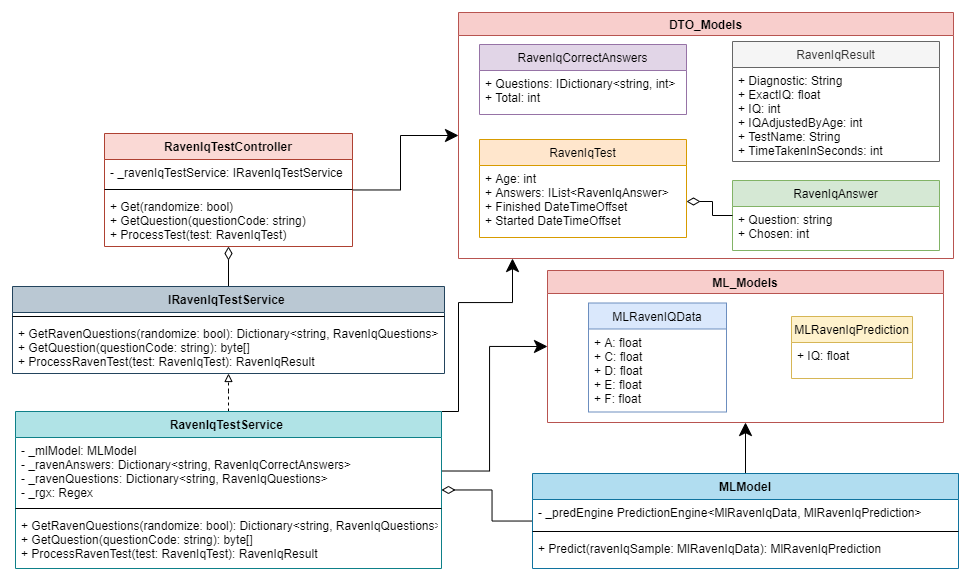

The diagram above was exported from draw.io. Its source (the exported page's mxGraphModel, read from the mxfile embedded in the PNG):
<mxGraphModel dx="1220" dy="728" grid="0" gridSize="10" guides="1" tooltips="1" connect="1" arrows="1" fold="1" page="1" pageScale="1" pageWidth="850" pageHeight="1100" math="0" shadow="0">
  <root>
    <mxCell id="0" />
    <mxCell id="1" parent="0" />
    <mxCell id="8_qEBroWBEXau3BFaKtL-51" style="edgeStyle=orthogonalEdgeStyle;rounded=0;orthogonalLoop=1;jettySize=auto;html=1;entryX=0;entryY=0.5;entryDx=0;entryDy=0;endArrow=classic;endFill=1;endSize=11;" edge="1" parent="1" source="8_qEBroWBEXau3BFaKtL-1" target="8_qEBroWBEXau3BFaKtL-44">
      <mxGeometry relative="1" as="geometry" />
    </mxCell>
    <mxCell id="8_qEBroWBEXau3BFaKtL-1" value="RavenIqTestController" style="swimlane;fontStyle=1;align=center;verticalAlign=top;childLayout=stackLayout;horizontal=1;startSize=26;horizontalStack=0;resizeParent=1;resizeParentMax=0;resizeLast=0;collapsible=1;marginBottom=0;fillColor=#fad9d5;strokeColor=#ae4132;" vertex="1" parent="1">
      <mxGeometry x="344" y="288" width="248" height="113" as="geometry" />
    </mxCell>
    <mxCell id="8_qEBroWBEXau3BFaKtL-2" value="- _ravenIqTestService: IRavenIqTestService " style="text;strokeColor=none;fillColor=none;align=left;verticalAlign=top;spacingLeft=4;spacingRight=4;overflow=hidden;rotatable=0;points=[[0,0.5],[1,0.5]];portConstraint=eastwest;" vertex="1" parent="8_qEBroWBEXau3BFaKtL-1">
      <mxGeometry y="26" width="248" height="26" as="geometry" />
    </mxCell>
    <mxCell id="8_qEBroWBEXau3BFaKtL-3" value="" style="line;strokeWidth=1;fillColor=none;align=left;verticalAlign=middle;spacingTop=-1;spacingLeft=3;spacingRight=3;rotatable=0;labelPosition=right;points=[];portConstraint=eastwest;" vertex="1" parent="8_qEBroWBEXau3BFaKtL-1">
      <mxGeometry y="52" width="248" height="8" as="geometry" />
    </mxCell>
    <mxCell id="8_qEBroWBEXau3BFaKtL-4" value="+ Get(randomize: bool)&#10;+ GetQuestion(questionCode: string)&#10;+ ProcessTest(test: RavenIqTest)" style="text;strokeColor=none;fillColor=none;align=left;verticalAlign=top;spacingLeft=4;spacingRight=4;overflow=hidden;rotatable=0;points=[[0,0.5],[1,0.5]];portConstraint=eastwest;" vertex="1" parent="8_qEBroWBEXau3BFaKtL-1">
      <mxGeometry y="60" width="248" height="53" as="geometry" />
    </mxCell>
    <mxCell id="8_qEBroWBEXau3BFaKtL-16" style="edgeStyle=orthogonalEdgeStyle;rounded=0;orthogonalLoop=1;jettySize=auto;html=1;endArrow=diamondThin;endFill=0;endSize=11;" edge="1" parent="1" source="8_qEBroWBEXau3BFaKtL-5" target="8_qEBroWBEXau3BFaKtL-1">
      <mxGeometry relative="1" as="geometry" />
    </mxCell>
    <mxCell id="8_qEBroWBEXau3BFaKtL-52" style="edgeStyle=orthogonalEdgeStyle;rounded=0;orthogonalLoop=1;jettySize=auto;html=1;endArrow=classic;endFill=1;endSize=11;exitX=1;exitY=0;exitDx=0;exitDy=0;" edge="1" parent="1" source="8_qEBroWBEXau3BFaKtL-9">
      <mxGeometry relative="1" as="geometry">
        <mxPoint x="752" y="413" as="targetPoint" />
        <Array as="points">
          <mxPoint x="698" y="566" />
          <mxPoint x="698" y="457" />
          <mxPoint x="752" y="457" />
        </Array>
      </mxGeometry>
    </mxCell>
    <mxCell id="8_qEBroWBEXau3BFaKtL-5" value="IRavenIqTestService " style="swimlane;fontStyle=1;align=center;verticalAlign=top;childLayout=stackLayout;horizontal=1;startSize=26;horizontalStack=0;resizeParent=1;resizeParentMax=0;resizeLast=0;collapsible=1;marginBottom=0;fillColor=#bac8d3;strokeColor=#23445d;" vertex="1" parent="1">
      <mxGeometry x="252" y="441" width="432" height="87" as="geometry" />
    </mxCell>
    <mxCell id="8_qEBroWBEXau3BFaKtL-7" value="" style="line;strokeWidth=1;fillColor=none;align=left;verticalAlign=middle;spacingTop=-1;spacingLeft=3;spacingRight=3;rotatable=0;labelPosition=right;points=[];portConstraint=eastwest;" vertex="1" parent="8_qEBroWBEXau3BFaKtL-5">
      <mxGeometry y="26" width="432" height="8" as="geometry" />
    </mxCell>
    <mxCell id="8_qEBroWBEXau3BFaKtL-8" value="+ GetRavenQuestions(randomize: bool): Dictionary&lt;string, RavenIqQuestions&gt;&#10;+ GetQuestion(questionCode: string): byte[]&#10;+ ProcessRavenTest(test: RavenIqTest): RavenIqResult" style="text;strokeColor=none;fillColor=none;align=left;verticalAlign=top;spacingLeft=4;spacingRight=4;overflow=hidden;rotatable=0;points=[[0,0.5],[1,0.5]];portConstraint=eastwest;" vertex="1" parent="8_qEBroWBEXau3BFaKtL-5">
      <mxGeometry y="34" width="432" height="53" as="geometry" />
    </mxCell>
    <mxCell id="8_qEBroWBEXau3BFaKtL-13" style="edgeStyle=orthogonalEdgeStyle;rounded=0;orthogonalLoop=1;jettySize=auto;html=1;dashed=1;endArrow=block;endFill=0;" edge="1" parent="1" source="8_qEBroWBEXau3BFaKtL-9" target="8_qEBroWBEXau3BFaKtL-5">
      <mxGeometry relative="1" as="geometry" />
    </mxCell>
    <mxCell id="8_qEBroWBEXau3BFaKtL-53" style="edgeStyle=orthogonalEdgeStyle;rounded=0;orthogonalLoop=1;jettySize=auto;html=1;entryX=0;entryY=0.5;entryDx=0;entryDy=0;endArrow=classic;endFill=1;endSize=11;exitX=1;exitY=0.5;exitDx=0;exitDy=0;" edge="1" parent="1" source="8_qEBroWBEXau3BFaKtL-10" target="8_qEBroWBEXau3BFaKtL-45">
      <mxGeometry relative="1" as="geometry" />
    </mxCell>
    <mxCell id="8_qEBroWBEXau3BFaKtL-9" value="RavenIqTestService " style="swimlane;fontStyle=1;align=center;verticalAlign=top;childLayout=stackLayout;horizontal=1;startSize=26;horizontalStack=0;resizeParent=1;resizeParentMax=0;resizeLast=0;collapsible=1;marginBottom=0;fillColor=#b0e3e6;strokeColor=#0e8088;" vertex="1" parent="1">
      <mxGeometry x="255" y="566" width="426" height="157" as="geometry" />
    </mxCell>
    <mxCell id="8_qEBroWBEXau3BFaKtL-10" value="- _mlModel: MLModel&#10;- _ravenAnswers: Dictionary&lt;string, RavenIqCorrectAnswers&gt;&#10;- _ravenQuestions: Dictionary&lt;string, RavenIqQuestions&gt;&#10;- _rgx: Regex" style="text;strokeColor=none;fillColor=none;align=left;verticalAlign=top;spacingLeft=4;spacingRight=4;overflow=hidden;rotatable=0;points=[[0,0.5],[1,0.5]];portConstraint=eastwest;" vertex="1" parent="8_qEBroWBEXau3BFaKtL-9">
      <mxGeometry y="26" width="426" height="67" as="geometry" />
    </mxCell>
    <mxCell id="8_qEBroWBEXau3BFaKtL-11" value="" style="line;strokeWidth=1;fillColor=none;align=left;verticalAlign=middle;spacingTop=-1;spacingLeft=3;spacingRight=3;rotatable=0;labelPosition=right;points=[];portConstraint=eastwest;" vertex="1" parent="8_qEBroWBEXau3BFaKtL-9">
      <mxGeometry y="93" width="426" height="8" as="geometry" />
    </mxCell>
    <mxCell id="8_qEBroWBEXau3BFaKtL-15" value="+ GetRavenQuestions(randomize: bool): Dictionary&lt;string, RavenIqQuestions&gt;&#10;+ GetQuestion(questionCode: string): byte[]&#10;+ ProcessRavenTest(test: RavenIqTest): RavenIqResult" style="text;strokeColor=none;fillColor=none;align=left;verticalAlign=top;spacingLeft=4;spacingRight=4;overflow=hidden;rotatable=0;points=[[0,0.5],[1,0.5]];portConstraint=eastwest;" vertex="1" parent="8_qEBroWBEXau3BFaKtL-9">
      <mxGeometry y="101" width="426" height="56" as="geometry" />
    </mxCell>
    <mxCell id="8_qEBroWBEXau3BFaKtL-36" style="edgeStyle=orthogonalEdgeStyle;rounded=0;orthogonalLoop=1;jettySize=auto;html=1;endArrow=diamondThin;endFill=0;endSize=11;" edge="1" parent="1" source="8_qEBroWBEXau3BFaKtL-32" target="8_qEBroWBEXau3BFaKtL-9">
      <mxGeometry relative="1" as="geometry" />
    </mxCell>
    <mxCell id="8_qEBroWBEXau3BFaKtL-54" style="edgeStyle=orthogonalEdgeStyle;rounded=0;orthogonalLoop=1;jettySize=auto;html=1;entryX=0.5;entryY=1;entryDx=0;entryDy=0;endArrow=classic;endFill=1;endSize=11;" edge="1" parent="1" source="8_qEBroWBEXau3BFaKtL-32" target="8_qEBroWBEXau3BFaKtL-45">
      <mxGeometry relative="1" as="geometry" />
    </mxCell>
    <mxCell id="8_qEBroWBEXau3BFaKtL-32" value="MLModel" style="swimlane;fontStyle=1;align=center;verticalAlign=top;childLayout=stackLayout;horizontal=1;startSize=26;horizontalStack=0;resizeParent=1;resizeParentMax=0;resizeLast=0;collapsible=1;marginBottom=0;fillColor=#b1ddf0;strokeColor=#10739e;" vertex="1" parent="1">
      <mxGeometry x="772" y="628" width="426" height="95" as="geometry" />
    </mxCell>
    <mxCell id="8_qEBroWBEXau3BFaKtL-33" value="- _predEngine PredictionEngine&lt;MlRavenIqData, MlRavenIqPrediction&gt;" style="text;strokeColor=none;fillColor=none;align=left;verticalAlign=top;spacingLeft=4;spacingRight=4;overflow=hidden;rotatable=0;points=[[0,0.5],[1,0.5]];portConstraint=eastwest;" vertex="1" parent="8_qEBroWBEXau3BFaKtL-32">
      <mxGeometry y="26" width="426" height="28" as="geometry" />
    </mxCell>
    <mxCell id="8_qEBroWBEXau3BFaKtL-34" value="" style="line;strokeWidth=1;fillColor=none;align=left;verticalAlign=middle;spacingTop=-1;spacingLeft=3;spacingRight=3;rotatable=0;labelPosition=right;points=[];portConstraint=eastwest;" vertex="1" parent="8_qEBroWBEXau3BFaKtL-32">
      <mxGeometry y="54" width="426" height="8" as="geometry" />
    </mxCell>
    <mxCell id="8_qEBroWBEXau3BFaKtL-35" value="+ Predict(ravenIqSample: MlRavenIqData): MlRavenIqPrediction" style="text;strokeColor=none;fillColor=none;align=left;verticalAlign=top;spacingLeft=4;spacingRight=4;overflow=hidden;rotatable=0;points=[[0,0.5],[1,0.5]];portConstraint=eastwest;" vertex="1" parent="8_qEBroWBEXau3BFaKtL-32">
      <mxGeometry y="62" width="426" height="33" as="geometry" />
    </mxCell>
    <mxCell id="8_qEBroWBEXau3BFaKtL-44" value="DTO_Models" style="swimlane;strokeColor=#b85450;fillColor=#f8cecc;startSize=23;" vertex="1" parent="1">
      <mxGeometry x="698" y="167" width="495" height="246" as="geometry" />
    </mxCell>
    <mxCell id="8_qEBroWBEXau3BFaKtL-25" value="RavenIqTest" style="swimlane;fontStyle=0;childLayout=stackLayout;horizontal=1;startSize=26;fillColor=#ffe6cc;horizontalStack=0;resizeParent=1;resizeParentMax=0;resizeLast=0;collapsible=1;marginBottom=0;strokeColor=#d79b00;" vertex="1" parent="8_qEBroWBEXau3BFaKtL-44">
      <mxGeometry x="21" y="127" width="207" height="98" as="geometry" />
    </mxCell>
    <mxCell id="8_qEBroWBEXau3BFaKtL-26" value="+ Age: int&#10;+ Answers: IList&lt;RavenIqAnswer&gt;&#10;+ Finished DateTimeOffset&#10;+ Started DateTimeOffset" style="text;strokeColor=none;fillColor=none;align=left;verticalAlign=top;spacingLeft=4;spacingRight=4;overflow=hidden;rotatable=0;points=[[0,0.5],[1,0.5]];portConstraint=eastwest;" vertex="1" parent="8_qEBroWBEXau3BFaKtL-25">
      <mxGeometry y="26" width="207" height="72" as="geometry" />
    </mxCell>
    <mxCell id="8_qEBroWBEXau3BFaKtL-21" value="RavenIqAnswer" style="swimlane;fontStyle=0;childLayout=stackLayout;horizontal=1;startSize=26;fillColor=#d5e8d4;horizontalStack=0;resizeParent=1;resizeParentMax=0;resizeLast=0;collapsible=1;marginBottom=0;strokeColor=#82b366;" vertex="1" parent="8_qEBroWBEXau3BFaKtL-44">
      <mxGeometry x="274" y="168" width="207" height="70" as="geometry" />
    </mxCell>
    <mxCell id="8_qEBroWBEXau3BFaKtL-22" value="+ Question: string&#10;+ Chosen: int" style="text;strokeColor=none;fillColor=none;align=left;verticalAlign=top;spacingLeft=4;spacingRight=4;overflow=hidden;rotatable=0;points=[[0,0.5],[1,0.5]];portConstraint=eastwest;" vertex="1" parent="8_qEBroWBEXau3BFaKtL-21">
      <mxGeometry y="26" width="207" height="44" as="geometry" />
    </mxCell>
    <mxCell id="8_qEBroWBEXau3BFaKtL-27" style="edgeStyle=orthogonalEdgeStyle;rounded=0;orthogonalLoop=1;jettySize=auto;html=1;entryX=1;entryY=0.5;entryDx=0;entryDy=0;endArrow=diamondThin;endFill=0;endSize=11;" edge="1" parent="8_qEBroWBEXau3BFaKtL-44" source="8_qEBroWBEXau3BFaKtL-21" target="8_qEBroWBEXau3BFaKtL-26">
      <mxGeometry relative="1" as="geometry" />
    </mxCell>
    <mxCell id="8_qEBroWBEXau3BFaKtL-23" value="RavenIqResult" style="swimlane;fontStyle=0;childLayout=stackLayout;horizontal=1;startSize=26;fillColor=#f5f5f5;horizontalStack=0;resizeParent=1;resizeParentMax=0;resizeLast=0;collapsible=1;marginBottom=0;strokeColor=#666666;fontColor=#333333;" vertex="1" parent="8_qEBroWBEXau3BFaKtL-44">
      <mxGeometry x="274" y="29" width="207" height="120" as="geometry" />
    </mxCell>
    <mxCell id="8_qEBroWBEXau3BFaKtL-24" value="+ Diagnostic: String&#10;+ ExactIQ: float&#10;+ IQ: int&#10;+ IQAdjustedByAge: int&#10;+ TestName: String&#10;+ TimeTakenInSeconds: int" style="text;strokeColor=none;fillColor=none;align=left;verticalAlign=top;spacingLeft=4;spacingRight=4;overflow=hidden;rotatable=0;points=[[0,0.5],[1,0.5]];portConstraint=eastwest;" vertex="1" parent="8_qEBroWBEXau3BFaKtL-23">
      <mxGeometry y="26" width="207" height="94" as="geometry" />
    </mxCell>
    <mxCell id="8_qEBroWBEXau3BFaKtL-17" value="RavenIqCorrectAnswers" style="swimlane;fontStyle=0;childLayout=stackLayout;horizontal=1;startSize=26;fillColor=#e1d5e7;horizontalStack=0;resizeParent=1;resizeParentMax=0;resizeLast=0;collapsible=1;marginBottom=0;strokeColor=#9673a6;" vertex="1" parent="8_qEBroWBEXau3BFaKtL-44">
      <mxGeometry x="21" y="32" width="207" height="70" as="geometry" />
    </mxCell>
    <mxCell id="8_qEBroWBEXau3BFaKtL-19" value="+ Questions: IDictionary&lt;string, int&gt;&#10;+ Total: int" style="text;strokeColor=none;fillColor=none;align=left;verticalAlign=top;spacingLeft=4;spacingRight=4;overflow=hidden;rotatable=0;points=[[0,0.5],[1,0.5]];portConstraint=eastwest;" vertex="1" parent="8_qEBroWBEXau3BFaKtL-17">
      <mxGeometry y="26" width="207" height="44" as="geometry" />
    </mxCell>
    <mxCell id="8_qEBroWBEXau3BFaKtL-45" value="ML_Models" style="swimlane;strokeColor=#b85450;fillColor=#f8cecc;startSize=23;" vertex="1" parent="1">
      <mxGeometry x="787" y="425" width="396" height="152" as="geometry" />
    </mxCell>
    <mxCell id="8_qEBroWBEXau3BFaKtL-30" value="MLRavenIqPrediction" style="swimlane;fontStyle=0;childLayout=stackLayout;horizontal=1;startSize=26;fillColor=#fff2cc;horizontalStack=0;resizeParent=1;resizeParentMax=0;resizeLast=0;collapsible=1;marginBottom=0;strokeColor=#d6b656;" vertex="1" parent="8_qEBroWBEXau3BFaKtL-45">
      <mxGeometry x="244" y="46" width="121" height="62" as="geometry" />
    </mxCell>
    <mxCell id="8_qEBroWBEXau3BFaKtL-31" value="+ IQ: float" style="text;strokeColor=none;fillColor=none;align=left;verticalAlign=top;spacingLeft=4;spacingRight=4;overflow=hidden;rotatable=0;points=[[0,0.5],[1,0.5]];portConstraint=eastwest;" vertex="1" parent="8_qEBroWBEXau3BFaKtL-30">
      <mxGeometry y="26" width="121" height="36" as="geometry" />
    </mxCell>
    <mxCell id="8_qEBroWBEXau3BFaKtL-28" value="MLRavenIQData" style="swimlane;fontStyle=0;childLayout=stackLayout;horizontal=1;startSize=26;fillColor=#dae8fc;horizontalStack=0;resizeParent=1;resizeParentMax=0;resizeLast=0;collapsible=1;marginBottom=0;strokeColor=#6c8ebf;" vertex="1" parent="8_qEBroWBEXau3BFaKtL-45">
      <mxGeometry x="41" y="32.5" width="138" height="109" as="geometry" />
    </mxCell>
    <mxCell id="8_qEBroWBEXau3BFaKtL-29" value="+ A: float&#10;+ C: float&#10;+ D: float&#10;+ E: float&#10;+ F: float" style="text;strokeColor=none;fillColor=none;align=left;verticalAlign=top;spacingLeft=4;spacingRight=4;overflow=hidden;rotatable=0;points=[[0,0.5],[1,0.5]];portConstraint=eastwest;" vertex="1" parent="8_qEBroWBEXau3BFaKtL-28">
      <mxGeometry y="26" width="138" height="83" as="geometry" />
    </mxCell>
  </root>
</mxGraphModel>